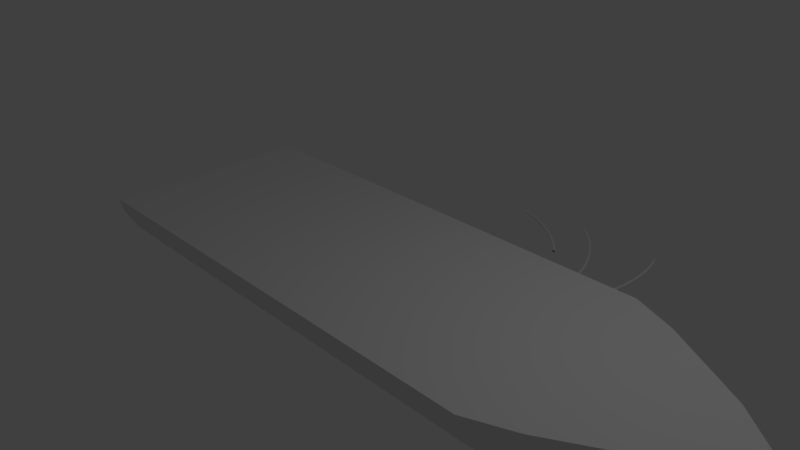 # Source: statek3.blend  (saved by Blender 2.79.0; exported with 4.5.12 LTS)
import bpy
from mathutils import Matrix  # noqa: F401  (used for matrix-valued properties, if any)

bpy.ops.wm.read_factory_settings(use_empty=True)
scene = bpy.context.scene
scene.name = 'Scene'

# ---- collections
col_collection_1 = bpy.data.collections.new('Collection 1'); scene.collection.children.link(col_collection_1)

# ---- world
world_world = bpy.data.worlds.new('World'); scene.world = world_world
world_world.color = (0.05088, 0.05088, 0.05088)
world_world.use_sun_shadow = False
world_world.sun_shadow_jitter_overblur = 0.0
world_world.cycles.sampling_method = 'MANUAL'

# ---- cameras
cam_camera = bpy.data.cameras.new('Camera')
cam_camera.clip_end = 100.0
cam_camera.lens = 35.0
cam_camera.sensor_width = 32.0
cam_camera.sensor_height = 18.0
cam_camera.ortho_scale = 7.314
cam_camera.dof.focus_distance = 0.0

# ---- lights
light_lamp = bpy.data.lights.new('Lamp', 'POINT')
light_lamp.transmission_factor = 0.0
light_lamp.cutoff_distance = 30.0
light_lamp.energy = 100.0
light_lamp.shadow_buffer_clip_start = 1.001
light_lamp.shadow_soft_size = 0.1
light_lamp.shadow_maximum_resolution = 0.006
light_lamp.use_absolute_resolution = True

# ---- meshes
me_cylinder = bpy.data.meshes.new('Cylinder')
me_cylinder.from_pydata([(-5.944e-08, 1.0, -1.264), (0.0, 1.006, 1.0), (0.1951, 0.9868, 1.0), (0.3827, 0.9304, 1.0), (0.5586, 0.8393, 1.0), (0.7334, 0.7157, 1.0), (0.9019, 0.5648, 1.0), (1.05, 0.3827, -1.025), (1.05, 0.3926, 1.0), (1.156, 0.1951, -1.047), (1.156, 0.2054, 1.0), (1.197, 0.0, 1.0), (1.156, 0.0, 1.848), (1.05, 0.0, 1.848), (0.9019, 0.0, 1.848), (0.7334, 0.0, 1.848), (0.5586, 0.0, 1.848), (0.3827, 0.0, 1.848), (0.1951, 0.0, 1.848), (-1.586e-08, 0.0, 1.653), (1.908e-07, 0.0, 1.848), (1.197, 0.0, 1.848), (-2.224e-07, 0.0, -1.264), (-1.629e-07, 0.0, 1.0), (0.1951, 0.9808, -1.23), (0.5586, 0.8315, -1.062), (0.7334, 0.7071, -1.02), (0.9019, 0.5556, -1.015), (1.197, 0.0, -1.073), (0.3827, 0.9247, -1.179), (1.05, 0.0, -1.025), (1.156, 0.0, -1.047), (0.1951, 0.0, -1.23), (0.5586, 0.0, -1.062), (0.7334, 0.0, -1.02), (0.9019, 0.0, -1.015), (0.3827, 0.0, -1.179), (1.197, 0.0, 1.426), (0.3827, 0.5602, 1.426), (0.1951, 0.5866, 1.426), (9.588e-08, 0.5957, 1.426), (-8.901e-08, 0.0, 1.328), (0.5586, 0.5164, 1.426), (0.7334, 0.4567, 1.426), (0.9019, 0.3834, 1.426), (1.156, 0.2086, 1.426), (1.05, 0.3, 1.426), (1.197, 0.0, 1.211), (0.1951, 0.8238, 1.211), (4.741e-08, 0.8382, 1.211), (1.156, 0.2333, 1.211), (0.3827, 0.781, 1.211), (-1.264e-07, 0.0, 1.162), (0.5586, 0.7116, 1.211), (0.7334, 0.6181, 1.211), (0.9019, 0.5042, 1.211), (1.05, 0.3743, 1.211), (0.3827, 0.3659, 1.609), (-5.723e-08, 0.0, 1.47), (0.5586, 0.3404, 1.609), (0.7334, 0.3058, 1.609), (0.9019, 0.2633, 1.609), (1.05, 0.2151, 1.609), (1.197, 0.0, 1.609), (0.1951, 0.3812, 1.609), (1.371e-07, 0.3865, 1.609), (1.156, 0.1625, 1.609)], [], [(0, 1, 2, 24), (24, 2, 3, 29), (29, 3, 4, 25), (25, 4, 5, 26), (26, 5, 6, 27), (27, 6, 8, 7), (7, 8, 10, 9), (9, 10, 11, 28), (63, 66, 12, 21), (57, 64, 18, 17), (59, 57, 17, 16), (64, 65, 20, 18), (65, 58, 19, 20), (60, 59, 16, 15), (61, 60, 15, 14), (62, 61, 14, 13), (66, 62, 13, 12), (0, 22, 23, 1), (26, 27, 35, 34), (27, 7, 30, 35), (29, 25, 33, 36), (24, 29, 36, 32), (25, 26, 34, 33), (7, 9, 31, 30), (28, 31, 9), (0, 24, 32, 22), (50, 56, 46, 45), (56, 55, 44, 46), (55, 54, 43, 44), (54, 53, 42, 43), (49, 52, 41, 40), (48, 49, 40, 39), (53, 51, 38, 42), (51, 48, 39, 38), (47, 50, 45, 37), (11, 10, 50, 47), (3, 2, 48, 51), (4, 3, 51, 53), (2, 1, 49, 48), (1, 23, 52, 49), (5, 4, 53, 54), (6, 5, 54, 55), (8, 6, 55, 56), (10, 8, 56, 50), (45, 46, 62, 66), (46, 44, 61, 62), (44, 43, 60, 61), (43, 42, 59, 60), (40, 41, 58, 65), (39, 40, 65, 64), (42, 38, 57, 59), (38, 39, 64, 57), (37, 45, 66, 63)])
me_cylinder.use_remesh_preserve_volume = False
me_cylinder.use_remesh_preserve_attributes = False
me_cylinder.use_mirror_vertex_groups = False
me_cylinder.update()

# ---- curves / text
cu_nurbscurve = bpy.data.curves.new('NurbsCurve', 'CURVE')
cu_nurbscurve.dimensions = '3D'
_sp = cu_nurbscurve.splines.new('NURBS'); _sp.points.add(3)
_sp.points.foreach_set('co', [-1.5, 0.0, 0.0, 1.0, -1.0, 1.0, 0.0, 1.0, 1.0, 1.0, 0.0, 1.0, 1.5, 0.0, 0.0, 1.0])
_sp.order_v = 0
_sp = cu_nurbscurve.splines.new('NURBS'); _sp.points.add(3)
_sp.points.foreach_set('co', [-0.9968, -1.616, 0.0, 1.0, -1.112, -0.504, 0.0, 1.0, 0.575, 0.5701, 0.0, 1.0, 1.534, -0.004855, 0.0, 1.0])
_sp.order_v = 0
_sp = cu_nurbscurve.splines.new('NURBS'); _sp.points.add(3)
_sp.points.foreach_set('co', [-0.416, -2.735, 0.0, 1.0, -0.9707, -1.764, 0.0, 1.0, 0.1387, -0.09983, 0.0, 1.0, 1.248, -0.2385, 0.0, 1.0])
_sp.order_v = 0
cu_nurbscurve.use_path = True
cu_nurbscurve.use_path_clamp = True
cu_nurbscurve.bevel_depth = 0.024
cu_nurbscurve.fill_mode = 'FULL'

# ---- objects
ob_nurbscurve = bpy.data.objects.new('NurbsCurve', cu_nurbscurve)
ob_cylinder = bpy.data.objects.new('Cylinder', me_cylinder)
ob_lamp = bpy.data.objects.new('Lamp', light_lamp)
ob_camera = bpy.data.objects.new('Camera', cam_camera)

# ---- transforms, parenting, visibility, modifiers, constraints
ob_nurbscurve.location = (0.7699, 3.626, -1.104)
ob_nurbscurve.rotation_euler = (0.0, -0.0, -1.571)
ob_nurbscurve.lineart.crease_threshold = 0.0
ob_cylinder.location = (0.0, 0.0, 0.0)
ob_cylinder.rotation_euler = (-0.0, 1.571, 0.0)
ob_cylinder.scale = (1.0, 1.541, 2.981)
ob_cylinder.lineart.crease_threshold = 0.0
_m = ob_cylinder.modifiers.new('Mirror', 'MIRROR')
_m.use_axis = (False, True, False)
_m.use_clip = True
ob_lamp.location = (4.076, 1.005, 5.904)
ob_lamp.rotation_euler = (0.6503, 0.05522, 1.866)
ob_lamp.lock_rotations_4d = False
ob_lamp.empty_display_type = 'ARROWS'
ob_lamp.color = (0.0, 0.0, 0.0, 0.0)
ob_lamp.lineart.crease_threshold = 0.0
ob_camera.location = (7.481, -6.508, 5.344)
ob_camera.rotation_euler = (1.109, 0.0, 0.8149)
ob_camera.lock_rotations_4d = False
ob_camera.empty_display_type = 'ARROWS'
ob_camera.color = (0.0, 0.0, 0.0, 0.0)
ob_camera.display_type = 'WIRE'
ob_camera.lineart.crease_threshold = 0.0

# ---- collection membership
col_collection_1.objects.link(ob_nurbscurve)
col_collection_1.objects.link(ob_cylinder)
col_collection_1.objects.link(ob_lamp)
col_collection_1.objects.link(ob_camera)

# ---- scene / render settings (as saved in the file)
scene.camera = ob_camera
scene.frame_start = 1; scene.frame_end = 250; scene.frame_set(0)
scene.render.engine = 'CYCLES'
scene.render.resolution_percentage = 50
scene.render.dither_intensity = 0.0
scene.cycles.use_denoising = False
scene.cycles.samples = 128
scene.cycles.sampling_pattern = 'TABULATED_SOBOL'
scene.cycles.use_adaptive_sampling = False
scene.cycles.use_light_tree = False
scene.cycles.blur_glossy = 0.0
scene.cycles.sample_clamp_indirect = 0.0
scene.view_settings.view_transform = 'Standard'
bpy.context.view_layer.update()
